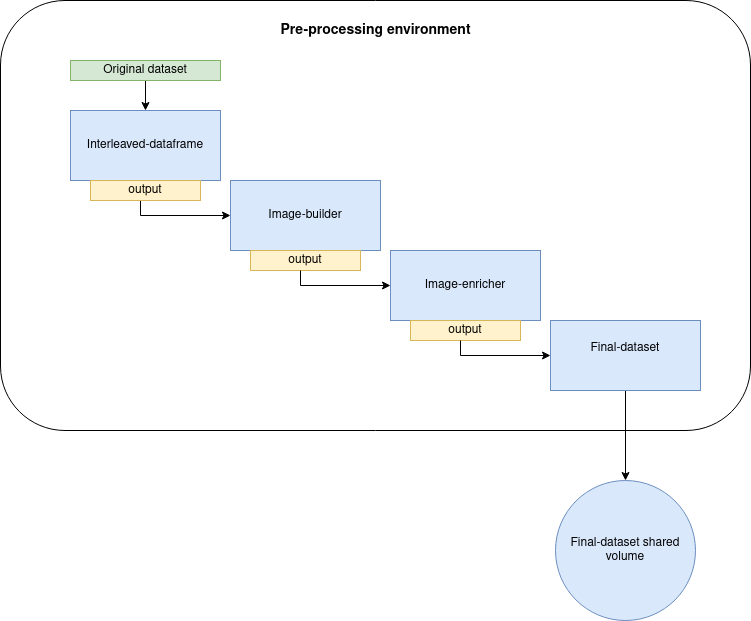

The diagram above was exported from draw.io. Its source (the exported page's mxGraphModel, read from the mxfile embedded in the PNG):
<mxGraphModel dx="1186" dy="1164" grid="1" gridSize="10" guides="1" tooltips="1" connect="1" arrows="1" fold="1" page="1" pageScale="1" pageWidth="850" pageHeight="1100" math="0" shadow="0">
  <root>
    <mxCell id="0" />
    <mxCell id="1" parent="0" />
    <mxCell id="7oL09C3KVzgYY3fTH8xh-10" value="P" style="rounded=1;whiteSpace=wrap;html=1;" vertex="1" parent="1">
      <mxGeometry x="40" y="60" width="750" height="430" as="geometry" />
    </mxCell>
    <mxCell id="7oL09C3KVzgYY3fTH8xh-1" value="Interleaved-dataframe" style="rounded=0;whiteSpace=wrap;html=1;fillColor=#dae8fc;strokeColor=#6c8ebf;" vertex="1" parent="1">
      <mxGeometry x="110" y="170" width="150" height="70" as="geometry" />
    </mxCell>
    <mxCell id="7oL09C3KVzgYY3fTH8xh-17" style="edgeStyle=orthogonalEdgeStyle;rounded=0;orthogonalLoop=1;jettySize=auto;html=1;" edge="1" parent="1" source="7oL09C3KVzgYY3fTH8xh-2" target="7oL09C3KVzgYY3fTH8xh-16">
      <mxGeometry relative="1" as="geometry">
        <Array as="points">
          <mxPoint x="665" y="560" />
          <mxPoint x="665" y="560" />
        </Array>
      </mxGeometry>
    </mxCell>
    <mxCell id="7oL09C3KVzgYY3fTH8xh-2" value="&lt;div&gt;Final-dataset&lt;/div&gt;&lt;div&gt;&lt;br&gt;&lt;/div&gt;" style="rounded=0;whiteSpace=wrap;html=1;fillColor=#dae8fc;strokeColor=#6c8ebf;" vertex="1" parent="1">
      <mxGeometry x="590" y="380" width="150" height="70" as="geometry" />
    </mxCell>
    <mxCell id="7oL09C3KVzgYY3fTH8xh-3" value="Image-builder" style="rounded=0;whiteSpace=wrap;html=1;fillColor=#dae8fc;strokeColor=#6c8ebf;" vertex="1" parent="1">
      <mxGeometry x="270" y="240" width="150" height="70" as="geometry" />
    </mxCell>
    <mxCell id="7oL09C3KVzgYY3fTH8xh-4" value="Image-enricher" style="rounded=0;whiteSpace=wrap;html=1;fillColor=#dae8fc;strokeColor=#6c8ebf;" vertex="1" parent="1">
      <mxGeometry x="430" y="310" width="150" height="70" as="geometry" />
    </mxCell>
    <mxCell id="7oL09C3KVzgYY3fTH8xh-13" style="edgeStyle=orthogonalEdgeStyle;rounded=0;orthogonalLoop=1;jettySize=auto;html=1;" edge="1" parent="1" source="7oL09C3KVzgYY3fTH8xh-5" target="7oL09C3KVzgYY3fTH8xh-3">
      <mxGeometry relative="1" as="geometry">
        <Array as="points">
          <mxPoint x="180" y="275" />
        </Array>
      </mxGeometry>
    </mxCell>
    <mxCell id="7oL09C3KVzgYY3fTH8xh-5" value="output" style="rounded=0;whiteSpace=wrap;html=1;fillColor=#fff2cc;strokeColor=#d6b656;" vertex="1" parent="1">
      <mxGeometry x="130" y="240" width="110" height="20" as="geometry" />
    </mxCell>
    <mxCell id="7oL09C3KVzgYY3fTH8xh-7" value="output" style="rounded=0;whiteSpace=wrap;html=1;fillColor=#fff2cc;strokeColor=#d6b656;" vertex="1" parent="1">
      <mxGeometry x="450" y="380" width="110" height="20" as="geometry" />
    </mxCell>
    <mxCell id="7oL09C3KVzgYY3fTH8xh-8" value="output" style="rounded=0;whiteSpace=wrap;html=1;fillColor=#fff2cc;strokeColor=#d6b656;" vertex="1" parent="1">
      <mxGeometry x="290" y="310" width="110" height="20" as="geometry" />
    </mxCell>
    <mxCell id="7oL09C3KVzgYY3fTH8xh-11" value="&lt;b&gt;&lt;font style=&quot;font-size: 14px&quot;&gt;Pre-processing environment&lt;/font&gt;&lt;/b&gt;" style="text;html=1;align=center;verticalAlign=middle;resizable=0;points=[];autosize=1;" vertex="1" parent="1">
      <mxGeometry x="310" y="80" width="210" height="20" as="geometry" />
    </mxCell>
    <mxCell id="7oL09C3KVzgYY3fTH8xh-14" style="edgeStyle=orthogonalEdgeStyle;rounded=0;orthogonalLoop=1;jettySize=auto;html=1;" edge="1" parent="1">
      <mxGeometry relative="1" as="geometry">
        <mxPoint x="340" y="330" as="sourcePoint" />
        <mxPoint x="430" y="345" as="targetPoint" />
        <Array as="points">
          <mxPoint x="340" y="345" />
        </Array>
      </mxGeometry>
    </mxCell>
    <mxCell id="7oL09C3KVzgYY3fTH8xh-15" style="edgeStyle=orthogonalEdgeStyle;rounded=0;orthogonalLoop=1;jettySize=auto;html=1;" edge="1" parent="1">
      <mxGeometry relative="1" as="geometry">
        <mxPoint x="500" y="400" as="sourcePoint" />
        <mxPoint x="590" y="415" as="targetPoint" />
        <Array as="points">
          <mxPoint x="500" y="415" />
        </Array>
      </mxGeometry>
    </mxCell>
    <mxCell id="7oL09C3KVzgYY3fTH8xh-16" value="Final-dataset shared volume" style="ellipse;whiteSpace=wrap;html=1;aspect=fixed;fillColor=#dae8fc;strokeColor=#6c8ebf;" vertex="1" parent="1">
      <mxGeometry x="595" y="540" width="140" height="140" as="geometry" />
    </mxCell>
    <mxCell id="7oL09C3KVzgYY3fTH8xh-19" style="edgeStyle=orthogonalEdgeStyle;rounded=0;orthogonalLoop=1;jettySize=auto;html=1;entryX=0.5;entryY=0;entryDx=0;entryDy=0;" edge="1" parent="1" source="7oL09C3KVzgYY3fTH8xh-18" target="7oL09C3KVzgYY3fTH8xh-1">
      <mxGeometry relative="1" as="geometry" />
    </mxCell>
    <mxCell id="7oL09C3KVzgYY3fTH8xh-18" value="Original dataset" style="rounded=0;whiteSpace=wrap;html=1;fillColor=#d5e8d4;strokeColor=#82b366;" vertex="1" parent="1">
      <mxGeometry x="110" y="120" width="150" height="20" as="geometry" />
    </mxCell>
  </root>
</mxGraphModel>